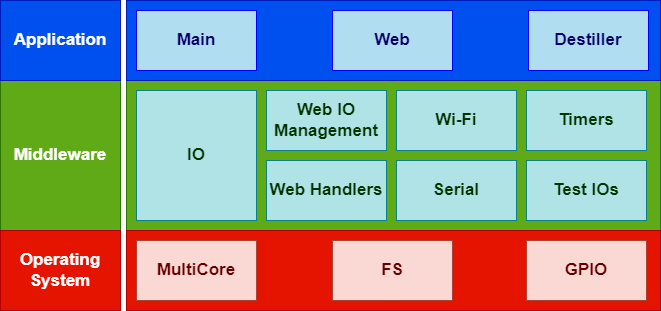

The diagram above was exported from draw.io. Its source (the exported page's mxGraphModel, read from the mxfile embedded in the PNG):
<mxGraphModel dx="1434" dy="844" grid="1" gridSize="10" guides="1" tooltips="1" connect="1" arrows="1" fold="1" page="1" pageScale="1" pageWidth="827" pageHeight="1169" math="0" shadow="0">
  <root>
    <mxCell id="0" />
    <mxCell id="1" parent="0" />
    <mxCell id="CmBgIdvQ9qwsD9Urgrc--12" value="" style="rounded=0;whiteSpace=wrap;html=1;fillColor=#60a917;fontColor=#ffffff;strokeColor=#2D7600;fontSize=17;fontStyle=1" parent="1" vertex="1">
      <mxGeometry x="196" y="430" width="534" height="150" as="geometry" />
    </mxCell>
    <mxCell id="CmBgIdvQ9qwsD9Urgrc--11" value="" style="rounded=0;whiteSpace=wrap;html=1;fillColor=#e51400;fontColor=#ffffff;strokeColor=#B20000;fontSize=17;fontStyle=1" parent="1" vertex="1">
      <mxGeometry x="196" y="580" width="534" height="80" as="geometry" />
    </mxCell>
    <mxCell id="CmBgIdvQ9qwsD9Urgrc--4" value="" style="rounded=0;whiteSpace=wrap;html=1;fillColor=#0050ef;fontColor=#ffffff;strokeColor=#001DBC;fontSize=17;fontStyle=1" parent="1" vertex="1">
      <mxGeometry x="196" y="350" width="534" height="80" as="geometry" />
    </mxCell>
    <mxCell id="CmBgIdvQ9qwsD9Urgrc--8" value="GPIO" style="rounded=0;whiteSpace=wrap;html=1;fillColor=#fad9d5;strokeColor=#ae4132;fontSize=17;fontStyle=1;fontColor=#660000;" parent="1" vertex="1">
      <mxGeometry x="596" y="590" width="120" height="60" as="geometry" />
    </mxCell>
    <mxCell id="CmBgIdvQ9qwsD9Urgrc--9" value="FS" style="rounded=0;whiteSpace=wrap;html=1;fillColor=#fad9d5;strokeColor=#ae4132;fontSize=17;fontStyle=1;fontColor=#660000;" parent="1" vertex="1">
      <mxGeometry x="402" y="590" width="120" height="60" as="geometry" />
    </mxCell>
    <mxCell id="CmBgIdvQ9qwsD9Urgrc--10" value="MultiCore" style="rounded=0;whiteSpace=wrap;html=1;fillColor=#fad9d5;strokeColor=#ae4132;fontSize=17;fontStyle=1;fontColor=#660000;" parent="1" vertex="1">
      <mxGeometry x="206" y="590" width="120" height="60" as="geometry" />
    </mxCell>
    <mxCell id="CmBgIdvQ9qwsD9Urgrc--13" value="Wi-Fi" style="rounded=0;whiteSpace=wrap;html=1;fontSize=17;fontStyle=1;fillColor=#b0e3e6;strokeColor=#0e8088;fontColor=#003300;" parent="1" vertex="1">
      <mxGeometry x="466" y="440" width="120" height="60" as="geometry" />
    </mxCell>
    <mxCell id="CmBgIdvQ9qwsD9Urgrc--14" value="Web IO Management" style="rounded=0;whiteSpace=wrap;html=1;fontSize=17;fontStyle=1;fillColor=#b0e3e6;strokeColor=#0e8088;fontColor=#003300;" parent="1" vertex="1">
      <mxGeometry x="336" y="440" width="120" height="60" as="geometry" />
    </mxCell>
    <mxCell id="CmBgIdvQ9qwsD9Urgrc--15" value="Web Handlers" style="rounded=0;whiteSpace=wrap;html=1;fontSize=17;fontStyle=1;fillColor=#b0e3e6;strokeColor=#0e8088;fontColor=#003300;" parent="1" vertex="1">
      <mxGeometry x="336" y="510" width="120" height="60" as="geometry" />
    </mxCell>
    <mxCell id="CmBgIdvQ9qwsD9Urgrc--16" value="Timers" style="rounded=0;whiteSpace=wrap;html=1;fontSize=17;fontStyle=1;fillColor=#b0e3e6;strokeColor=#0e8088;fontColor=#003300;" parent="1" vertex="1">
      <mxGeometry x="596" y="440" width="120" height="60" as="geometry" />
    </mxCell>
    <mxCell id="CmBgIdvQ9qwsD9Urgrc--17" value="Test IOs" style="rounded=0;whiteSpace=wrap;html=1;fontSize=17;fontStyle=1;fillColor=#b0e3e6;strokeColor=#0e8088;fontColor=#003300;" parent="1" vertex="1">
      <mxGeometry x="596" y="510" width="120" height="60" as="geometry" />
    </mxCell>
    <mxCell id="CmBgIdvQ9qwsD9Urgrc--18" value="Serial" style="rounded=0;whiteSpace=wrap;html=1;fontSize=17;fontStyle=1;fillColor=#b0e3e6;strokeColor=#0e8088;fontColor=#003300;" parent="1" vertex="1">
      <mxGeometry x="466" y="510" width="120" height="60" as="geometry" />
    </mxCell>
    <mxCell id="CmBgIdvQ9qwsD9Urgrc--19" value="IO" style="rounded=0;whiteSpace=wrap;html=1;fontSize=17;fontStyle=1;fillColor=#b0e3e6;strokeColor=#0e8088;fontColor=#003300;" parent="1" vertex="1">
      <mxGeometry x="206" y="440" width="120" height="130" as="geometry" />
    </mxCell>
    <mxCell id="CmBgIdvQ9qwsD9Urgrc--20" value="Middleware" style="rounded=0;whiteSpace=wrap;html=1;fillColor=#60a917;fontColor=#ffffff;strokeColor=#2D7600;fontSize=17;fontStyle=1" parent="1" vertex="1">
      <mxGeometry x="70" y="430" width="120" height="150" as="geometry" />
    </mxCell>
    <mxCell id="CmBgIdvQ9qwsD9Urgrc--21" value="Operating System" style="rounded=0;whiteSpace=wrap;html=1;fillColor=#e51400;strokeColor=#B20000;fontColor=#ffffff;fontSize=17;fontStyle=1" parent="1" vertex="1">
      <mxGeometry x="70" y="580" width="120" height="80" as="geometry" />
    </mxCell>
    <mxCell id="CmBgIdvQ9qwsD9Urgrc--23" value="Application" style="rounded=0;whiteSpace=wrap;html=1;fillColor=#0050ef;strokeColor=#001DBC;fontColor=#ffffff;fontSize=17;fontStyle=1" parent="1" vertex="1">
      <mxGeometry x="70" y="350" width="120" height="80" as="geometry" />
    </mxCell>
    <mxCell id="CmBgIdvQ9qwsD9Urgrc--24" value="Destiller" style="rounded=0;whiteSpace=wrap;html=1;fontSize=17;fillColor=#b1ddf0;strokeColor=#0000FF;labelBorderColor=none;fontColor=#000066;fontStyle=1" parent="1" vertex="1">
      <mxGeometry x="598" y="360" width="120" height="60" as="geometry" />
    </mxCell>
    <mxCell id="CmBgIdvQ9qwsD9Urgrc--25" value="Web" style="rounded=0;whiteSpace=wrap;html=1;fontSize=17;fillColor=#b1ddf0;strokeColor=#0000FF;labelBorderColor=none;fontColor=#000066;fontStyle=1" parent="1" vertex="1">
      <mxGeometry x="402" y="360" width="120" height="60" as="geometry" />
    </mxCell>
    <mxCell id="CmBgIdvQ9qwsD9Urgrc--26" value="Main" style="rounded=0;whiteSpace=wrap;html=1;fontSize=17;fillColor=#b1ddf0;strokeColor=#0000FF;labelBorderColor=none;fontColor=#000066;fontStyle=1" parent="1" vertex="1">
      <mxGeometry x="206" y="360" width="120" height="60" as="geometry" />
    </mxCell>
  </root>
</mxGraphModel>